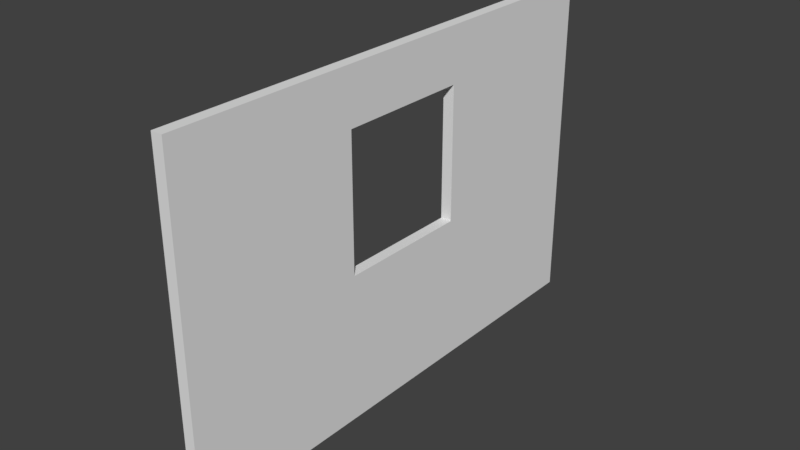 # Source: wallWithWindow.blend  (saved by Blender 2.79.0; exported with 4.5.12 LTS)
import bpy
from mathutils import Matrix  # noqa: F401  (used for matrix-valued properties, if any)

bpy.ops.wm.read_factory_settings(use_empty=True)
scene = bpy.context.scene
scene.name = 'Scene'

# ---- collections
col_collection_1 = bpy.data.collections.new('Collection 1'); scene.collection.children.link(col_collection_1)

# ---- materials (node trees are filled in below, after node groups)
mat_material = bpy.data.materials.new('Material')
mat_material.alpha_threshold = 0.0
mat_material.use_transparent_shadow = False
mat_material.roughness = 0.5
mat_material.line_color = (0.0, 0.0, 0.0, 1.0)

# ---- material node trees

# ---- world
world_world = bpy.data.worlds.new('World'); scene.world = world_world
world_world.color = (0.05088, 0.05088, 0.05088)
world_world.use_sun_shadow = False
world_world.sun_shadow_jitter_overblur = 0.0
world_world.cycles.sampling_method = 'MANUAL'

# ---- meshes
me_cube = bpy.data.meshes.new('Cube')
me_cube.from_pydata([(1.0, 1.0, -1.0), (1.0, -1.0, -1.0), (-1.0, -1.0, -1.0), (-1.0, 1.0, -1.0), (1.0, 1.0, 1.0), (1.0, -1.0, 1.0), (-1.0, -1.0, 1.0), (-1.0, 1.0, 1.0), (1.0, -0.2664, -0.1223), (-1.0, -0.2664, -0.1223), (1.0, -0.2664, 0.2573), (-1.0, -0.2664, 0.2573), (1.0, -0.2664, 0.4521), (1.0, -0.2664, 0.6369), (-1.0, -0.2664, 0.6369), (1.0, -0.2664, 0.6769), (-1.0, -0.2664, 0.6769), (-1.0, -0.2664, 0.6587), (-1.0, 0.2664, -0.1223), (1.0, 0.2664, -0.1223), (-1.0, 0.2664, -0.0823), (1.0, 0.2664, -0.1005), (1.0, 0.2664, -0.0823), (-1.0, 0.2664, 0.2664), (1.0, 0.2664, 0.6769), (-1.0, 0.2664, 0.6769), (1.0, 0.2664, 0.2973), (-1.0, 0.2664, 0.2973)], [], [(0, 1, 2, 3), (4, 7, 6, 5), (0, 4, 5, 13, 15, 24, 26, 22, 21), (1, 5, 6, 2), (2, 6, 17, 14, 11, 9, 18, 20, 23, 7, 3), (4, 0, 3, 7), (19, 18, 9, 8), (24, 25, 27, 23, 20, 18, 19, 21, 22, 26), (25, 24, 15, 16), (8, 9, 11, 14, 17, 16, 15, 13, 12, 10), (7, 23, 27, 25, 16, 17, 6), (19, 8, 10, 12, 13, 5, 1, 0, 21)])
_uv = me_cube.uv_layers.new(name='UVMap')
_uv.uv.foreach_set('vector', [1.987e-08, 0.3333, 0.3333, 0.3333, 0.3333, 0.6667, 0.0, 0.6667, 0.6667, 0.0, 0.6667, 0.3333, 0.3333, 0.3333, 0.3333, 7.947e-08, 1.0, 0.3333, 0.6667, 0.3333, 0.6667, 0.0, 0.7272, 0.1223, 0.7205, 0.1223, 0.7205, 0.2111, 0.7838, 0.2111, 0.847, 0.2111, 0.8501, 0.2111, 0.0, 0.0, 0.3333, 1.192e-07, 0.3333, 0.3333, 0.0, 0.3333, 0.6667, 0.6667, 0.3333, 0.6667, 0.3902, 0.5444, 0.3938, 0.5444, 0.4571, 0.5444, 0.5204, 0.5444, 0.5204, 0.4556, 0.5137, 0.4556, 0.4556, 0.4556, 0.3333, 0.3333, 0.6667, 0.3333, 0.3333, 1.0, 0.0, 1.0, 0.0, 0.6667, 0.3333, 0.6667, 0.4221, 0.6667, 0.4221, 1.0, 0.3333, 1.0, 0.3333, 0.6667, 0.7999, 0.3333, 0.7999, 0.6667, 0.7366, 0.6667, 0.7314, 0.6667, 0.6733, 0.6667, 0.6667, 0.6667, 0.6667, 0.3333, 0.6703, 0.3333, 0.6733, 0.3333, 0.7366, 0.3333, 0.4221, 1.0, 0.4221, 0.6667, 0.5109, 0.6667, 0.5109, 1.0, 0.933, 0.3333, 0.933, 0.6667, 0.8698, 0.6667, 0.8065, 0.6667, 0.8029, 0.6667, 0.7999, 0.6667, 0.7999, 0.3333, 0.8065, 0.3333, 0.8373, 0.3333, 0.8698, 0.3333, 0.3333, 0.3333, 0.4556, 0.4556, 0.4505, 0.4556, 0.3872, 0.4556, 0.3872, 0.5444, 0.3902, 0.5444, 0.3333, 0.6667, 0.8537, 0.2111, 0.8537, 0.1223, 0.7904, 0.1223, 0.758, 0.1223, 0.7272, 0.1223, 0.6667, 0.0, 1.0, 4.967e-08, 1.0, 0.3333, 0.8501, 0.2111])
me_cube.materials.append(mat_material)
me_cube.use_remesh_preserve_volume = False
me_cube.use_remesh_preserve_attributes = False
me_cube.use_mirror_vertex_groups = False
me_cube.update()

# ---- objects
ob_cube = bpy.data.objects.new('Cube', me_cube)

# ---- transforms, parenting, visibility, modifiers, constraints
ob_cube.location = (0.0, 0.0, 0.0)
ob_cube.scale = (0.05, 2.25, 1.5)
ob_cube.lock_rotations_4d = False
ob_cube.empty_display_type = 'ARROWS'
ob_cube.lineart.crease_threshold = 0.0

# ---- collection membership
col_collection_1.objects.link(ob_cube)

# ---- scene / render settings (as saved in the file)
scene.frame_start = 1; scene.frame_end = 250; scene.frame_set(1)
scene.render.engine = 'BLENDER_EEVEE_NEXT'
scene.render.resolution_percentage = 50
scene.render.dither_intensity = 0.0
scene.cycles.use_denoising = False
scene.cycles.samples = 128
scene.cycles.sampling_pattern = 'TABULATED_SOBOL'
scene.cycles.use_adaptive_sampling = False
scene.cycles.use_light_tree = False
scene.cycles.blur_glossy = 0.0
scene.cycles.sample_clamp_indirect = 0.0
scene.view_settings.view_transform = 'Standard'
bpy.context.view_layer.update()

# ---- added for rendering (the .blend has no active camera and no usable light): camera, sun
cam_auto = bpy.data.cameras.new('AutoCamera')
cam_auto.lens = 50.0
cam_auto.sensor_width = 36.0
cam_auto.clip_end = 1000.0
ob_auto_camera = bpy.data.objects.new('AutoCamera', cam_auto)
scene.collection.objects.link(ob_auto_camera)
ob_auto_camera.location = (5.00477, -6.00573, 4.00382)
ob_auto_camera.rotation_euler = (1.09748, -7.21219e-08, 0.694738)
scene.camera = ob_auto_camera
light_auto_sun = bpy.data.lights.new('AutoSun', 'SUN')
light_auto_sun.energy = 3.0
light_auto_sun.angle = 0.0523599
ob_auto_sun = bpy.data.objects.new('AutoSun', light_auto_sun)
scene.collection.objects.link(ob_auto_sun)
ob_auto_sun.rotation_euler = (0.872665, 0.174533, 0.523599)
bpy.context.view_layer.update()
